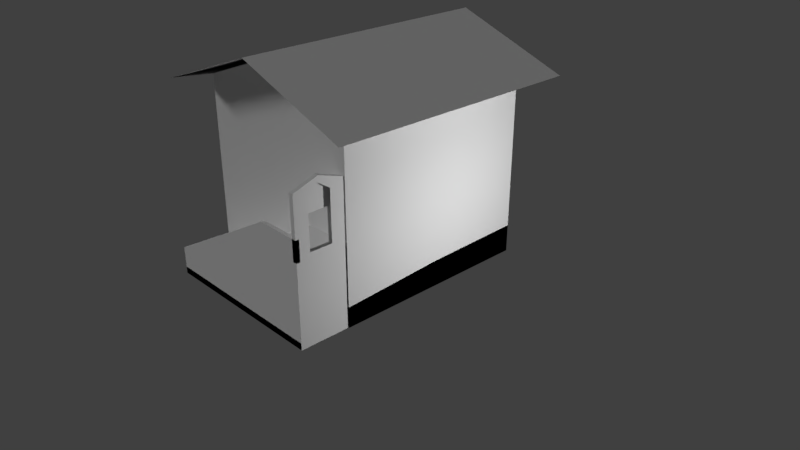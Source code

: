 # Source: housebaked_build3.blend  (saved by Blender 2.78.0; exported with 4.5.12 LTS)
import bpy
from mathutils import Matrix  # noqa: F401  (used for matrix-valued properties, if any)

bpy.ops.wm.read_factory_settings(use_empty=True)
scene = bpy.context.scene
scene.name = 'Scene'

# ---- collections
col_collection_1 = bpy.data.collections.new('Collection 1'); scene.collection.children.link(col_collection_1)

# ---- materials (node trees are filled in below, after node groups)
mat_material = bpy.data.materials.new('Material')
mat_material.alpha_threshold = 0.0
mat_material.use_transparent_shadow = False
mat_material.roughness = 0.5
mat_material.line_color = (0.0, 0.0, 0.0, 1.0)
mat_material_002 = bpy.data.materials.new('Material.002')
mat_material_002.alpha_threshold = 0.0
mat_material_002.use_transparent_shadow = False
mat_material_002.roughness = 0.5
mat_material_002.specular_intensity = 0.07857
mat_material_003 = bpy.data.materials.new('Material.003')
mat_material_003.alpha_threshold = 0.0
mat_material_003.use_transparent_shadow = False
mat_material_003.roughness = 0.5
mat_material_003.specular_intensity = 0.06897
mat_material_004 = bpy.data.materials.new('Material.004')
mat_material_004.alpha_threshold = 0.0
mat_material_004.use_transparent_shadow = False
mat_material_004.roughness = 0.5
mat_material_006 = bpy.data.materials.new('Material.006')
mat_material_006.alpha_threshold = 0.0
mat_material_006.use_transparent_shadow = False
mat_material_006.roughness = 0.5
mat_material_007 = bpy.data.materials.new('Material.007')
mat_material_007.alpha_threshold = 0.0
mat_material_007.use_transparent_shadow = False
mat_material_007.preview_render_type = 'CUBE'
mat_material_007.roughness = 0.5
mat_backed = bpy.data.materials.new('Backed')
mat_backed.alpha_threshold = 0.0
mat_backed.use_transparent_shadow = False
mat_backed.roughness = 0.5

# ---- material node trees

# ---- world
world_world = bpy.data.worlds.new('World'); scene.world = world_world
world_world.color = (0.05088, 0.05088, 0.05088)
world_world.use_sun_shadow = False
world_world.sun_shadow_jitter_overblur = 0.0
world_world.cycles.sampling_method = 'MANUAL'

# ---- cameras
cam_camera = bpy.data.cameras.new('Camera')
cam_camera.clip_end = 100.0
cam_camera.lens = 35.0
cam_camera.sensor_width = 32.0
cam_camera.sensor_height = 18.0
cam_camera.ortho_scale = 7.314
cam_camera.dof.focus_distance = 0.0
cam_camera.dof.aperture_fstop = 128.0

# ---- lights
light_lamp_001 = bpy.data.lights.new('Lamp.001', 'POINT')
light_lamp_001.transmission_factor = 0.0
light_lamp_001.cutoff_distance = 30.0
light_lamp_001.energy = 162.0
light_lamp_001.shadow_buffer_clip_start = 1.001
light_lamp_001.shadow_soft_size = 0.1
light_lamp_001.shadow_maximum_resolution = 0.006
light_lamp_001.use_absolute_resolution = True
light_lamp = bpy.data.lights.new('Lamp', 'SUN')
light_lamp.transmission_factor = 0.0
light_lamp.cutoff_distance = 30.0
light_lamp.angle = 0.1993
light_lamp.energy = 1.0
light_lamp.shadow_buffer_clip_start = 1.001
light_lamp.shadow_soft_size = 0.1
light_lamp.shadow_cascade_max_distance = 1000.0
light_lamp_002 = bpy.data.lights.new('Lamp.002', 'SUN')
light_lamp_002.transmission_factor = 0.0
light_lamp_002.cutoff_distance = 30.0
light_lamp_002.angle = 0.1993
light_lamp_002.energy = 1.0
light_lamp_002.shadow_buffer_clip_start = 1.001
light_lamp_002.shadow_soft_size = 0.1
light_lamp_002.shadow_cascade_max_distance = 1000.0

# ---- meshes
me_cube_000 = bpy.data.meshes.new('Cube.000')
me_cube_000.from_pydata([(-1.169, -1.326, -1.0), (1.169, 1.326, -0.6369), (-1.169, 1.326, -1.0), (1.169, 0.0, -0.6615), (-1.169, 0.0, -1.0), (1.169, -1.326, -1.0), (1.169, 1.326, -1.0), (0.0, 1.326, -0.7237), (0.0, 1.326, -1.0), (-1.169, 1.326, -0.6789), (1.169, 0.0, -1.0), (1.169, -1.326, -0.7386), (1.155, -1.975, -0.9139), (1.069, -1.975, -0.9139), (-1.159, 0.4171, -1.0), (-1.159, 0.9029, -1.0), (-1.159, 0.4171, 0.02777), (-1.159, 0.9029, 0.02777), (-1.159, -0.802, 0.02777), (-1.159, -0.3162, 0.02777), (1.159, 0.66, -0.153), (1.159, -0.5591, -0.153), (-1.144, -1.975, -1.003), (-1.144, -1.975, -0.9132), (-1.144, -1.331, -1.003), (-1.144, -1.331, -0.9132), (1.116, -1.975, -1.003), (0.5655, -1.975, 0.04729), (1.116, -1.331, -1.003), (1.155, -1.975, -1.003), (1.155, -1.331, -1.003), (-0.1306, -1.443, -0.9614), (0.6415, -1.357, 0.1049), (1.071, -1.359, 0.07949), (-0.253, -1.348, 0.3183), (-1.159, -0.802, -0.6851), (-1.159, -0.3162, -0.6851), (-0.4811, 1.303, 0.188), (1.155, -1.975, 0.04729), (-1.169, 0.0, -0.6988), (-1.169, -1.326, -0.6253), (-1.144, -1.975, -0.6506), (0.5655, -1.975, 0.3099), (1.155, -1.975, 0.3099), (-1.144, -1.974, -0.9132), (0.5655, -1.974, 0.04729), (1.155, -1.974, 0.04729), (-1.144, -1.974, -0.6506), (0.5655, -1.974, 0.3099), (1.155, -1.974, 0.3099), (-1.144, -1.928, -0.9132), (-1.144, -1.928, -0.6506), (-1.169, -1.326, -0.8925)], [(42, 48), (49, 43), (46, 38), (45, 27)], [(2, 8, 7, 9), (4, 2, 9, 39), (0, 4, 39, 40, 52), (6, 1, 7, 8), (10, 3, 1, 6), (5, 11, 3, 10), (13, 12, 29, 26), (22, 24, 25, 23), (26, 22, 23, 13), (24, 22, 26, 28), (26, 29, 30, 28), (23, 44, 47, 41), (44, 50, 51, 47)])
me_cube_000.polygons.foreach_set('material_index', [6, 6, 6, 6, 6, 6, 6, 6, 6, 6, 6, 6, 6])
_uv = me_cube_000.uv_layers.new(name='UVMap')
_uv.uv.foreach_set('vector', [0.7965, -0.01442, 0.4709, -0.01376, 0.471, 0.1027, 0.7966, 0.1209, 0.003919, 1.002, 1.004, 1.002, 1.002, 0.6622, 0.0027, 0.6833, 8.45e-05, 0.9979, 0.9999, 1.002, 0.9999, 0.6833, 8.453e-05, 0.6032, 8.451e-05, 0.8847, 0.7965, -0.01442, 0.7966, 0.1385, 0.471, 0.1027, 0.4709, -0.01376, 0.003919, 1.002, 0.002549, 0.6438, 1.002, 0.6179, 1.004, 1.002, 8.45e-05, 0.9979, 8.452e-05, 0.7226, 0.9999, 0.6438, 0.9999, 1.002, 0.08456, 0.1338, 0.08454, 0.00014, 0.0001099, 9.592e-05, 9.592e-05, 0.06121, 3.593e-05, 0.1291, 1.0, 0.1291, 1.0, 3.658e-05, 3.593e-05, 3.593e-05, 0.2835, 0.9999, 0.2835, 5.324e-05, 0.2594, 5.33e-05, 0.2595, 0.9794, 0.0, 0.0, 0.0, 0.0, 0.0, 0.0, 0.0, 0.0, 0.0, 0.0, 0.0, 0.0, 0.0, 0.0, 0.0, 0.0, 0.0, 0.0, 0.0, 0.0, 0.0, 0.0, 0.0, 0.0, 0.1327, 4.434e-05, 0.116, 4.428e-05, 0.116, 0.0879, 0.1327, 0.0879])
_uv = me_cube_000.uv_layers.new(name='Backed')
_uv.uv.foreach_set('vector', [0.6385, 0.9267, 0.7769, 0.9267, 0.7769, 0.8936, 0.6385, 0.8883, 0.2822, 0.5611, 0.2822, 0.4023, 0.2442, 0.4023, 0.2465, 0.5611, 0.2822, 0.72, 0.2822, 0.5611, 0.2465, 0.5611, 0.2378, 0.72, 0.2695, 0.72, 0.9154, 0.9267, 0.9154, 0.8832, 0.7769, 0.8936, 0.7769, 0.9267, 0.6385, 0.4772, 0.5984, 0.4772, 0.5955, 0.6361, 0.6385, 0.6361, 0.6385, 0.3183, 0.6075, 0.3183, 0.5984, 0.4772, 0.6385, 0.4772, 0.655, 0.01026, 0.655, 3.922e-08, 0.6445, 4.284e-08, 0.6445, 0.004691, 0.3541, 0.6845, 0.3541, 0.6073, 0.3435, 0.6073, 0.3435, 0.6845, 0.6445, 0.004691, 0.6445, 0.2754, 0.6551, 0.2754, 0.655, 0.01026, 0.1932, 0.9954, 0.2695, 0.9954, 0.2695, 0.7247, 0.1932, 0.7247, 0.2695, 0.7247, 0.2695, 0.72, 0.1932, 0.72, 0.1932, 0.7247, 0.6445, 0.3069, 0.6446, 0.3069, 0.6446, 0.2754, 0.6445, 0.2754, 0.6446, 0.3069, 0.6501, 0.3069, 0.6501, 0.2754, 0.6446, 0.2754])
_uv.active_render = True
me_cube_000.materials.append(mat_material)
me_cube_000.materials.append(mat_material_002)
me_cube_000.materials.append(mat_material_003)
me_cube_000.materials.append(mat_material_004)
me_cube_000.materials.append(mat_material_006)
me_cube_000.materials.append(mat_material_007)
me_cube_000.materials.append(mat_backed)
me_cube_000.use_remesh_preserve_volume = False
me_cube_000.use_remesh_preserve_attributes = False
me_cube_000.use_mirror_vertex_groups = False
me_cube_000.update()
me_cube_001 = bpy.data.meshes.new('Cube.001')
me_cube_001.from_pydata([(-1.169, -1.326, -1.0), (-1.169, -1.326, 1.0), (-1.169, 1.326, -1.0), (-1.169, 1.326, 1.0), (-1.169, 0.0, -1.0), (-1.169, -1.326, -0.05273), (-1.169, 0.0, 1.0), (-1.169, 1.326, -0.05273), (-1.169, 0.0, -0.05273), (-1.169, 0.0, 1.382), (-1.169, 1.326, 1.382), (-1.169, -1.326, 1.382), (-1.526, -1.679, 1.325), (-1.526, 1.679, 1.325), (1.169, -1.326, -1.0), (1.169, -1.326, 1.0), (1.169, 1.326, -1.0), (1.169, 1.326, 1.0), (0.0, -1.326, -1.0), (0.0, -1.326, 1.433), (0.0, 1.326, -1.0), (0.0, 1.326, 1.433), (1.169, 0.0, -1.0), (1.169, -1.326, -0.05273), (1.169, 0.0, 1.0), (1.169, 1.326, -0.05273), (1.169, 0.0, -0.05273), (1.169, 0.0, 1.382), (1.169, 1.326, 1.382), (0.0, 1.326, 1.815), (0.0, -1.326, 1.815), (1.169, -1.326, 1.382), (1.526, -1.679, 1.325), (1.526, 1.679, 1.325), (0.0, 1.679, 1.873), (0.0, -1.679, 1.873), (0.0, -1.326, 0.07975), (1.169, -1.326, 0.2069), (0.0, -1.326, -0.3918), (1.169, -1.326, 0.6035), (0.5843, -1.326, -1.0), (0.5843, -1.326, 1.216), (1.169, -1.326, -0.5264), (0.0, -1.326, 0.8247), (1.169, -1.326, 0.07711), (1.155, -1.331, 0.04729), (0.0, -1.326, 1.162), (0.7999, -1.326, 1.137), (-1.159, 0.4171, -1.0), (-1.159, 0.9029, -1.0), (-1.159, 0.4171, 0.02777), (-1.159, 0.9029, 0.02777), (-1.159, -0.802, 0.02777), (-1.159, -0.3162, 0.02777), (1.159, 0.66, -0.153), (1.159, -0.5591, -0.153), (1.194, -0.5748, 0.8626), (1.194, -0.5748, 0.8265), (1.159, -0.5591, 0.8752), (-1.144, -1.975, -1.003), (-1.144, -1.975, -0.9132), (-1.144, -1.331, -1.003), (-1.144, -1.331, -0.9132), (1.116, -1.975, -1.003), (0.5655, -1.975, 0.04729), (1.116, -1.331, -1.003), (0.5649, -1.33, 0.04729), (1.155, -1.975, -1.003), (1.155, -1.796, 0.1155), (1.155, -1.331, -1.003), (1.155, -1.511, 0.1155), (-0.1306, -1.443, -0.9614), (0.6415, -1.357, 0.1049), (1.071, -1.359, 0.07949), (1.155, -1.796, 0.7441), (1.155, -1.511, 0.7441), (1.099, -1.796, 0.1155), (1.099, -1.511, 0.1155), (1.099, -1.796, 0.5204), (1.099, -1.511, 0.5204), (1.155, -1.653, 0.8416), (1.099, -1.653, 0.7594), (-0.253, -1.348, 0.3183), (-1.159, -0.802, -0.6851), (-1.159, -0.3162, -0.6851), (-0.4811, 1.303, 0.188), (1.143, -1.331, 0.04729), (1.155, -1.975, 0.04729), (1.155, -1.653, 0.9257), (1.155, -1.975, 0.8169), (1.155, -1.331, 0.8169), (1.099, -1.975, 0.04729), (1.099, -1.331, 0.04729), (1.099, -1.653, 0.9257), (1.099, -1.975, 0.8169), (1.099, -1.331, 0.8169), (1.099, -1.549, 0.6816), (1.099, -1.757, 0.6816), (-1.144, -1.975, -0.6506), (0.5655, -1.975, 0.3099), (1.155, -1.975, 0.3099), (-1.144, -1.974, -0.9132), (0.5655, -1.974, 0.04729), (1.155, -1.974, 0.04729), (-1.144, -1.974, -0.6506), (0.5655, -1.974, 0.3099), (1.155, -1.974, 0.3099), (-1.144, -1.928, -0.9132), (0.5655, -1.928, 0.04729), (1.155, -1.928, 0.04729), (-1.144, -1.928, -0.6506), (0.5655, -1.928, 0.3099), (1.155, -1.928, 0.3099), (0.0, -1.326, -0.2764), (-1.169, -1.326, -0.8925)], [(57, 56), (58, 56), (92, 86)], [(8, 7, 3, 6), (2, 20, 21, 3, 7), (2, 4, 0, 18, 20), (19, 30, 11, 1), (4, 2, 7, 8), (0, 4, 8, 5, 114), (5, 8, 6, 1), (34, 35, 12, 13), (10, 13, 12, 11, 9), (3, 10, 29, 21), (6, 9, 11, 1), (3, 10, 9, 6), (26, 24, 17, 25), (16, 25, 17, 21, 20), (20, 21, 19, 46, 43, 36, 113, 38, 18), (16, 20, 18, 40, 14, 22), (19, 41, 47, 15, 31, 30), (22, 26, 25, 16), (14, 42, 23, 26, 22), (23, 44, 45, 37, 39, 15, 24, 26), (34, 33, 32, 35), (28, 27, 31, 32, 33), (17, 21, 29, 28), (24, 15, 31, 27), (17, 24, 27, 28), (36, 43, 46, 47, 15, 39, 37, 45, 66), (46, 19, 41, 47), (59, 61, 62, 60), (61, 65, 66, 62), (66, 45, 87, 64), (63, 59, 60, 64), (61, 59, 63, 65), (66, 64, 60, 62), (69, 67, 87, 45), (65, 69, 45, 66), (64, 87, 67, 63), (63, 67, 69, 65), (88, 93, 94, 89), (60, 101, 104, 98), (87, 91, 92, 45), (45, 92, 95, 90), (89, 94, 91, 87), (90, 95, 93, 88), (81, 96, 79, 78, 97), (68, 87, 45, 70), (80, 88, 89, 74), (70, 45, 90, 75), (74, 89, 87, 68), (77, 92, 91, 76), (78, 94, 93, 81, 97), (79, 95, 92, 77), (76, 91, 94, 78), (75, 90, 88, 80), (81, 93, 95, 79, 96), (100, 106, 105, 99), (102, 108, 109, 103), (106, 112, 111, 105), (87, 103, 106, 100), (64, 102, 101, 60), (98, 104, 105, 99), (64, 102, 103, 87), (108, 111, 112, 109), (108, 111, 110, 107), (101, 107, 110, 104), (103, 109, 112, 106), (104, 110, 111, 105), (102, 108, 107, 101), (87, 100, 99, 98, 60, 64), (113, 36, 66), (114, 5, 1, 19, 46, 43, 36, 113)])
me_cube_001.polygons.foreach_set('material_index', [6, 6, 6, 6, 6, 6, 6, 6, 6, 6, 6, 6, 6, 6, 6, 6, 6, 6, 6, 6, 6, 6, 6, 6, 6, 6, 6, 6, 6, 6, 6, 6, 6, 6, 6, 6, 6, 6, 6, 6, 6, 6, 6, 6, 6, 6, 6, 6, 6, 6, 6, 6, 6, 6, 6, 6, 6, 6, 6, 6, 6, 6, 6, 6, 6, 6, 6, 6, 6, 6])
_uv = me_cube_001.uv_layers.new(name='UVMap')
_uv.uv.foreach_set('vector', [8.908e-05, 1.016, 0.9999, 1.016, 0.9999, 8.908e-05, 8.911e-05, 8.908e-05, 0.7965, -0.01442, 0.4709, -0.01376, 0.4718, 1.011, 0.7973, 0.8282, 0.7969, 0.3847, 0.0, 0.0, 0.0, 0.0, 0.0, 0.0, 0.0, 0.0, 0.0, 0.0, 0.3177, 0.9999, 0.3177, 0.9999, 5.636e-05, 0.822, 5.636e-05, 0.822, 0.003919, 1.002, 1.004, 1.002, 0.9999, 8.45e-05, 8.454e-05, 8.461e-05, 8.45e-05, 0.9979, 0.9999, 1.002, 0.9999, 8.45e-05, 8.459e-05, 8.45e-05, 8.451e-05, 0.8847, 8.908e-05, 0.9869, 0.9999, 0.9869, 0.9902, 0.009751, -0.009573, 0.009751, 0.0, 0.0, 0.0, 0.0, 0.0, 0.0, 0.0, 0.0, 0.0, 0.0, 0.0, 0.0, 0.0, 0.0, 0.0, 0.0, 0.0, 0.0, 0.7973, 0.8282, 0.7973, 0.8282, 0.4718, 1.011, 0.4718, 1.011, 0.9941, 0.2973, 0.9902, 0.009751, -0.009573, 0.009751, -0.005738, 0.2973, 0.9999, 8.908e-05, 0.9999, 8.908e-05, 8.911e-05, 8.908e-05, 8.911e-05, 8.908e-05, 8.908e-05, 1.016, 8.911e-05, 8.908e-05, 0.9999, 8.908e-05, 0.9999, 1.016, 0.7965, -0.01442, 0.7969, 0.3847, 0.7973, 0.8282, 0.4718, 1.011, 0.4709, -0.01376, 0.0, 0.0, 0.0, 0.0, 0.0, 0.0, 0.0, 0.0, 0.0, 0.0, 0.0, 0.0, 0.0, 0.0, 0.0, 0.0, 0.0, 0.0, 0.0, 0.0, 0.0, 0.0, 0.0, 0.0, 0.0, 0.0, 0.0, 0.0, 0.0, 0.0, 0.3177, 0.9999, 0.1589, 0.911, 0.1003, 0.8781, 5.636e-05, 0.822, 5.636e-05, 0.822, 0.3177, 0.9999, 0.003919, 1.002, 8.454e-05, 8.461e-05, 0.9999, 8.45e-05, 1.004, 1.002, 8.45e-05, 0.9979, 8.454e-05, 0.499, 8.459e-05, 8.45e-05, 0.9999, 8.45e-05, 0.9999, 1.002, 8.908e-05, 0.9869, -0.002326, 0.7426, -0.004186, 0.5546, -0.004742, 0.4983, -0.007157, 0.254, -0.009573, 0.009751, 0.9902, 0.009751, 0.9999, 0.9869, 0.0, 0.0, 0.0, 0.0, 0.0, 0.0, 0.0, 0.0, 0.0, 0.0, 0.0, 0.0, 0.0, 0.0, 0.0, 0.0, 0.0, 0.0, 0.7973, 0.8282, 0.4718, 1.011, 0.4718, 1.011, 0.7973, 0.8282, 0.9941, 0.2973, -0.005738, 0.2973, -0.009573, 0.009751, 0.9902, 0.009751, 0.9999, 8.908e-05, 8.911e-05, 8.908e-05, 8.911e-05, 8.908e-05, 0.9999, 8.908e-05, 0.9806, 0.9919, 0.9935, 0.4734, 0.9964, 0.06291, 0.3565, -0.02413, 0.01628, 0.06919, 0.04623, 0.5683, 0.06084, 0.9216, 0.02954, 1.008, 0.5181, 1.0, 1.042, 0.07058, 1.045, -0.2599, 0.542, -0.08766, 0.3565, -0.02413, 3.593e-05, 0.1291, 1.0, 0.1291, 1.0, 3.658e-05, 3.593e-05, 3.593e-05, 0.0, 0.0, 0.0, 0.0, 0.0, 0.0, 0.0, 0.0, 0.9999, 0.9222, 0.9999, 9.602e-05, 9.602e-05, 9.613e-05, 9.602e-05, 0.9222, 0.2835, 0.9999, 0.2835, 5.324e-05, 0.2594, 5.33e-05, 5.324e-05, 0.7566, 0.0, 0.0, 0.0, 0.0, 0.0, 0.0, 0.0, 0.0, 9.982e-05, 0.9966, 0.9999, 0.9966, 0.9999, 9.982e-05, 9.995e-05, 9.982e-05, 0.2805, 0.03096, 0.494, 0.0335, 0.493, 0.5513, 0.2795, 0.5488, 0.0, 0.0, 0.0, 0.0, 0.0, 0.0, 0.0, 0.0, 0.9997, 0.9203, 0.9999, 0.0006178, 0.0001099, 9.592e-05, 9.592e-05, 0.06121, 0.0, 0.0, 0.0, 0.0, 0.0, 0.0, 0.0, 0.0, 0.0, 0.0, 0.0, 0.0, 0.0, 0.0, 0.0, 0.0, 0.0, 0.0, 0.0, 0.0, 0.0, 0.0, 0.0, 0.0, 0.0, 0.0, 0.0, 0.0, 0.0, 0.0, 0.0, 0.0, 0.0, 0.0, 0.0, 0.0, 0.0, 0.0, 0.0, 0.0, 0.0, 0.0, 0.0, 0.0, 0.0, 0.0, 0.0, 0.0, 0.0, 0.0, 0.0, 0.0, 0.0, 0.0, 0.0, 0.0, 0.4844, 1.0, 1.003, 0.6675, 1.196, -0.02124, -0.2269, -0.02124, -0.03405, 0.6675, 0.2304, 0.8369, 0.000113, 0.9183, 0.8263, 0.9183, 0.5959, 0.8369, 0.3854, 0.9418, 0.3853, 0.9833, 0.4922, 0.9309, 0.4328, 0.8943, 0.5959, 0.8369, 0.8263, 0.9183, 0.8263, 0.000113, 0.5959, 0.08699, 0.4328, 0.8943, 0.4922, 0.9309, 0.493, 0.5513, 0.4334, 0.5842, 0.5959, 0.9999, 0.8263, 0.9185, 0.000113, 0.9185, 0.2304, 0.9999, 0.2183, 0.2084, 0.1472, 0.09632, 0.1466, 0.3601, 0.1799, 0.3438, 0.2112, 0.292, 0.06463, 0.1356, 4.428e-05, 0.03645, 4.43e-05, 0.2939, 0.06463, 0.2711, 0.1479, 4.431e-05, 0.1328, 0.09771, 0.3031, 0.09771, 0.2375, 4.428e-05, 0.3383, 0.8931, 0.2787, 0.9283, 0.3853, 0.9833, 0.3854, 0.9418, 0.1159, 0.05567, 0.1159, 4.428e-05, 4.428e-05, 0.03645, 0.06463, 0.1356, 0.09985, 0.1129, 0.0, 0.0, 0.0, 0.0, 0.0, 0.0, 0.0, 0.0, 0.0, 0.0, 0.0, 0.0, 0.0, 0.0, 0.0, 0.0, 0.1327, 1.0, 0.116, 1.0, 0.116, 0.7863, 0.1327, 0.7863, 0.0, 0.0, 0.0, 0.0, 0.0, 0.0, 0.0, 0.0, 0.0, 0.0, 0.0, 0.0, 0.0, 0.0, 0.0, 0.0, 0.0, 0.0, 0.0, 0.0, 0.0, 0.0, 0.0, 0.0, 0.0, 0.0, 0.0, 0.0, 0.0, 0.0, 0.0, 0.0, 0.0, 0.0, 0.0, 0.0, 0.0, 0.0, 0.0, 0.0, 0.0, 0.0, 0.0, 0.0, 0.0, 0.0, 0.0, 0.0, 0.1327, 4.434e-05, 0.116, 4.428e-05, 0.116, 0.0879, 0.1327, 0.0879, 0.2489, 0.5737, 0.2338, 0.5811, 0.2444, 0.708, 0.2595, 0.7006, 0.1327, 0.0879, 0.116, 0.0879, 0.116, 0.7863, 0.1327, 0.7863, 0.0, 0.0, 0.0, 0.0, 0.0, 0.0, 0.0, 0.0, 3.544e-05, 0.9564, 0.05559, 1.0, 0.1256, 0.7957, 0.1256, 0.04357, 0.07007, 3.544e-05, 0.07007, 0.7521, -0.2802, 0.9772, -0.2831, 0.4504, 0.3521, 0.3107, 5.636e-05, 0.04424, 5.636e-05, 0.3894, 5.636e-05, 0.822, 0.3177, 0.9999, 0.3177, 0.8885, 0.3177, 0.75, 0.3177, 0.5, 0.3177, 0.3112])
_uv = me_cube_001.uv_layers.new(name='Backed')
_uv.uv.foreach_set('vector', [0.17, 0.5611, 0.17, 0.4023, 0.04529, 0.4023, 0.04529, 0.5611, 0.6385, 0.9267, 0.7769, 0.9267, 0.7769, 0.6353, 0.6385, 0.6871, 0.6385, 0.8132, 0.6385, 0.3177, 0.6385, 0.4765, 0.6385, 0.6353, 0.7769, 0.6353, 0.7769, 0.3177, 0.1419, 0.86, 0.09658, 0.86, 0.1479, 1.0, 0.1932, 1.0, 0.2822, 0.5611, 0.2822, 0.4023, 0.17, 0.4023, 0.17, 0.5611, 0.2822, 0.72, 0.2822, 0.5611, 0.17, 0.5611, 0.17, 0.72, 0.2695, 0.72, 0.17, 0.72, 0.17, 0.5611, 0.04529, 0.5611, 0.04529, 0.72, 0.1671, 0.0, 0.1671, 0.4023, 0.3562, 0.4023, 0.3562, 8.711e-07, 0.9577, 0.3602, 0.9154, 0.3177, 0.9154, 0.7198, 0.9577, 0.6778, 0.9577, 0.519, 0.09658, 0.72, 0.05129, 0.72, 0.0, 0.86, 0.04529, 0.86, 0.04529, 0.5611, 1.412e-08, 0.5611, 2.824e-08, 0.72, 0.04529, 0.72, 0.04529, 0.4023, 0.0, 0.4023, 1.412e-08, 0.5611, 0.04529, 0.5611, 0.5262, 0.4772, 0.4015, 0.4772, 0.4015, 0.6361, 0.5262, 0.6361, 0.9154, 0.9267, 0.9154, 0.8132, 0.9154, 0.6871, 0.7769, 0.6353, 0.7769, 0.9267, 0.6445, 0.0, 0.3562, 2.856e-08, 0.3562, 0.3177, 0.3884, 0.3177, 0.4283, 0.3177, 0.5166, 0.3177, 0.5588, 0.3177, 0.5724, 0.3177, 0.6445, 0.3177, 0.9154, 0.3177, 0.7769, 0.3177, 0.7769, 0.6353, 0.8461, 0.6353, 0.9154, 0.6353, 0.9154, 0.4765, 0.1419, 0.86, 0.1675, 0.79, 0.177, 0.7642, 0.1932, 0.72, 0.1479, 0.72, 0.09658, 0.86, 0.6385, 0.4772, 0.5262, 0.4772, 0.5262, 0.6361, 0.6385, 0.6361, 0.6385, 0.3183, 0.5824, 0.3183, 0.5262, 0.3183, 0.5262, 0.4772, 0.6385, 0.4772, 0.5262, 0.3183, 0.5109, 0.3183, 0.5144, 0.3177, 0.4955, 0.3183, 0.4485, 0.3183, 0.4015, 0.3183, 0.4015, 0.4772, 0.5262, 0.4772, 0.1671, 0.0, 4.237e-08, 2.385e-06, 0.0, 0.4023, 0.1671, 0.4023, 0.9577, 0.3602, 0.9577, 0.519, 0.9577, 0.6778, 1.0, 0.7198, 1.0, 0.3177, 0.09658, 1.0, 0.04529, 0.86, 0.0, 0.86, 0.05129, 1.0, 0.4015, 0.4772, 0.4015, 0.3183, 0.3562, 0.3183, 0.3562, 0.4772, 0.4015, 0.6361, 0.4015, 0.4772, 0.3562, 0.4772, 0.3562, 0.6361, 0.5092, 0.8095, 0.4274, 0.843, 0.3904, 0.8581, 0.4287, 0.9458, 0.4601, 0.9806, 0.5036, 0.9628, 0.5472, 0.945, 0.5641, 0.9363, 0.5379, 0.8708, 0.3904, 0.8581, 0.3606, 0.8703, 0.4103, 0.9255, 0.4287, 0.9458, 0.3541, 0.6845, 0.3541, 0.6073, 0.3435, 0.6073, 0.3435, 0.6845, 0.8932, 0.2754, 0.8932, 0.004691, 0.7688, 0.07066, 0.8826, 0.2754, 0.8932, 0.2214, 0.8934, 0.291, 0.9697, 0.291, 0.9697, 0.2214, 0.6445, 0.004691, 0.6445, 0.2754, 0.6551, 0.2754, 0.7688, 0.07059, 0.1932, 0.9954, 0.2695, 0.9954, 0.2695, 0.7247, 0.1932, 0.7247, 0.8932, 0.2214, 0.9697, 0.2214, 0.9697, 0.0, 0.8934, 4.855e-07, 0.3458, 0.72, 0.2695, 0.72, 0.2695, 0.8458, 0.3458, 0.8458, 0.8932, 0.004691, 0.8932, 0.0, 0.7688, 4.284e-08, 0.7688, 0.07066, 0.7688, 0.07059, 0.7688, 0.0, 0.6445, 4.284e-08, 0.6445, 0.004691, 0.2695, 0.7247, 0.2695, 0.72, 0.1932, 0.72, 0.1932, 0.7247, 0.6147, 0.6742, 0.6213, 0.6742, 0.6213, 0.6361, 0.6147, 0.6361, 0.6445, 0.3069, 0.6446, 0.3069, 0.6446, 0.2754, 0.6445, 0.2754, 0.9697, 0.291, 0.9697, 0.2844, 0.8934, 0.2844, 0.8934, 0.291, 0.3491, 0.4945, 0.3558, 0.4945, 0.3558, 0.4023, 0.3491, 0.4023, 0.3491, 0.5867, 0.3558, 0.5867, 0.3558, 0.4945, 0.3491, 0.4945, 0.6147, 0.7132, 0.6213, 0.7132, 0.6213, 0.6742, 0.6147, 0.6742, 0.3076, 0.9311, 0.3199, 0.9218, 0.3245, 0.9025, 0.2907, 0.9025, 0.2953, 0.9218, 0.9704, 0.7279, 0.9917, 0.7198, 0.9154, 0.7198, 0.9366, 0.7279, 0.9535, 0.8149, 0.9535, 0.825, 0.9917, 0.8119, 0.9704, 0.8032, 0.9366, 0.7279, 0.9154, 0.7198, 0.9154, 0.8119, 0.9366, 0.8032, 0.9704, 0.8032, 0.9917, 0.8119, 0.9917, 0.7198, 0.9704, 0.7279, 0.3245, 0.8539, 0.3458, 0.8458, 0.2695, 0.8458, 0.2907, 0.8539, 0.2907, 0.9025, 0.2695, 0.938, 0.3076, 0.951, 0.3076, 0.9311, 0.2953, 0.9218, 0.3245, 0.9025, 0.3458, 0.938, 0.3458, 0.8458, 0.3245, 0.8539, 0.2907, 0.8539, 0.2695, 0.8458, 0.2695, 0.938, 0.2907, 0.9025, 0.9366, 0.8032, 0.9154, 0.8119, 0.9535, 0.825, 0.9535, 0.8149, 0.3076, 0.9311, 0.3076, 0.951, 0.3458, 0.938, 0.3245, 0.9025, 0.3199, 0.9218, 0.3378, 0.6943, 0.338, 0.6943, 0.338, 0.6237, 0.3378, 0.6237, 0.9696, 0.2214, 0.964, 0.2214, 0.964, 0.291, 0.9696, 0.291, 0.338, 0.6943, 0.3435, 0.6943, 0.3435, 0.6237, 0.338, 0.6237, 0.6501, 0.3069, 0.6503, 0.3069, 0.6503, 0.2754, 0.6501, 0.2754, 0.3435, 0.6073, 0.3436, 0.6073, 0.3436, 0.4024, 0.3435, 0.4024, 0.3435, 0.4023, 0.3433, 0.4023, 0.3433, 0.6237, 0.3435, 0.6237, 0.9697, 0.2214, 0.9696, 0.2214, 0.9696, 0.291, 0.9697, 0.291, 0.9154, 0.8956, 0.9465, 0.8956, 0.9465, 0.825, 0.9154, 0.825, 0.6147, 0.6544, 0.5894, 0.6361, 0.5641, 0.8696, 0.5894, 0.8879, 0.6446, 0.3069, 0.6501, 0.3069, 0.6501, 0.2754, 0.6446, 0.2754, 0.6503, 0.3069, 0.6558, 0.3069, 0.6558, 0.2754, 0.6503, 0.2754, 0.3433, 0.4023, 0.3378, 0.4023, 0.3378, 0.6237, 0.3433, 0.6237, 0.3436, 0.6073, 0.3491, 0.6071, 0.3491, 0.4023, 0.3436, 0.4024, 0.3378, 0.4144, 0.3091, 0.4023, 0.2822, 0.4674, 0.3091, 0.7008, 0.3378, 0.7129, 0.3109, 0.4795, 0.5483, 0.7935, 0.5092, 0.8095, 0.5379, 0.8708, 0.5641, 0.6361, 0.4719, 0.6738, 0.3562, 0.7211, 0.3606, 0.8703, 0.3904, 0.8581, 0.4274, 0.843, 0.5092, 0.8095, 0.5483, 0.7935])
_uv.active_render = True
me_cube_001.materials.append(mat_material)
me_cube_001.materials.append(mat_material_002)
me_cube_001.materials.append(mat_material_003)
me_cube_001.materials.append(mat_material_004)
me_cube_001.materials.append(mat_material_006)
me_cube_001.materials.append(mat_material_007)
me_cube_001.materials.append(mat_backed)
me_cube_001.use_remesh_preserve_volume = False
me_cube_001.use_remesh_preserve_attributes = False
me_cube_001.use_mirror_vertex_groups = False
me_cube_001.update()

# ---- objects
ob_cube_001 = bpy.data.objects.new('Cube.001', me_cube_000)
ob_cube = bpy.data.objects.new('Cube', me_cube_001)
ob_lamp_001 = bpy.data.objects.new('Lamp.001', light_lamp_001)
ob_lamp = bpy.data.objects.new('Lamp', light_lamp)
ob_camera = bpy.data.objects.new('Camera', cam_camera)
ob_lamp_002 = bpy.data.objects.new('Lamp.002', light_lamp_002)

# ---- transforms, parenting, visibility, modifiers, constraints
ob_cube_001.location = (0.0, 0.0, 1.02)
ob_cube_001.lineart.crease_threshold = 0.0
ob_cube.location = (0.0, 0.0, 1.02)
ob_cube.hide_viewport = True
ob_cube.lineart.crease_threshold = 0.0
ob_lamp_001.location = (3.414, 0.3417, 1.17)
ob_lamp_001.rotation_euler = (-1.494, -1.414, 2.754)
ob_lamp_001.lock_rotations_4d = False
ob_lamp_001.empty_display_type = 'ARROWS'
ob_lamp_001.color = (0.0, 0.0, 0.0, 0.0)
ob_lamp_001.lineart.crease_threshold = 0.0
ob_lamp.location = (-5.786, -1.218, 9.333)
ob_lamp.rotation_euler = (-1.137, 0.4582, 2.253)
ob_lamp.lock_rotations_4d = False
ob_lamp.empty_display_type = 'ARROWS'
ob_lamp.color = (0.0, 0.0, 0.0, 0.0)
ob_lamp.lineart.crease_threshold = 0.0
ob_camera.location = (7.481, -6.508, 5.344)
ob_camera.rotation_euler = (1.109, 0.0, 0.8149)
ob_camera.lock_rotations_4d = False
ob_camera.empty_display_type = 'ARROWS'
ob_camera.color = (0.0, 0.0, 0.0, 0.0)
ob_camera.display_type = 'WIRE'
ob_camera.lineart.crease_threshold = 0.0
ob_lamp_002.location = (-5.786, 14.7, 9.333)
ob_lamp_002.rotation_euler = (-1.137, 0.4582, 0.5937)
ob_lamp_002.lock_rotations_4d = False
ob_lamp_002.empty_display_type = 'ARROWS'
ob_lamp_002.color = (0.0, 0.0, 0.0, 0.0)
ob_lamp_002.lineart.crease_threshold = 0.0

# ---- collection membership
col_collection_1.objects.link(ob_cube_001)
col_collection_1.objects.link(ob_cube)
col_collection_1.objects.link(ob_lamp_001)
col_collection_1.objects.link(ob_lamp)
col_collection_1.objects.link(ob_camera)
col_collection_1.objects.link(ob_lamp_002)

# ---- scene / render settings (as saved in the file)
scene.camera = ob_camera
scene.frame_start = 1; scene.frame_end = 250; scene.frame_set(93)
scene.render.engine = 'BLENDER_EEVEE_NEXT'
scene.render.resolution_percentage = 50
scene.render.dither_intensity = 0.0
scene.cycles.use_denoising = False
scene.cycles.samples = 128
scene.cycles.sampling_pattern = 'TABULATED_SOBOL'
scene.cycles.light_sampling_threshold = 0.0
scene.cycles.use_adaptive_sampling = False
scene.cycles.use_light_tree = False
scene.cycles.blur_glossy = 0.0
scene.cycles.sample_clamp_indirect = 0.0
scene.view_settings.view_transform = 'Standard'
bpy.context.view_layer.update()
